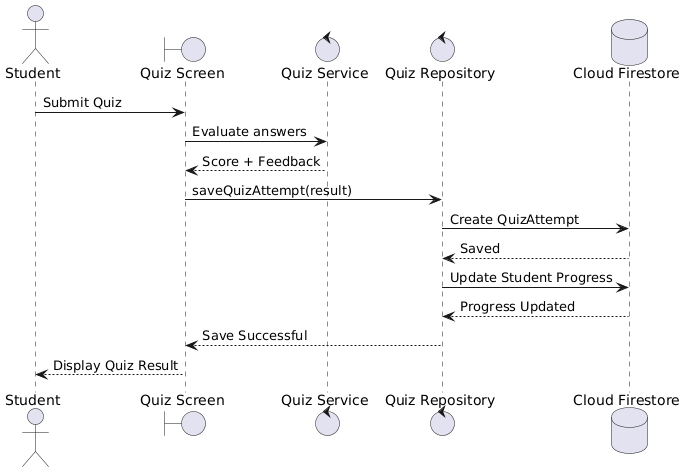

The diagram above was rendered by PlantUML. Its source (embedded in the PNG):
@startuml
actor Student
boundary "Quiz Screen" as QuizScreen
control "Quiz Service" as QuizService
control "Quiz Repository" as QuizRepo
database "Cloud Firestore" as Firestore

Student -> QuizScreen : Submit Quiz

QuizScreen -> QuizService : Evaluate answers
QuizService --> QuizScreen : Score + Feedback

QuizScreen -> QuizRepo : saveQuizAttempt(result)
QuizRepo -> Firestore : Create QuizAttempt
Firestore --> QuizRepo : Saved

QuizRepo -> Firestore : Update Student Progress
Firestore --> QuizRepo : Progress Updated

QuizRepo --> QuizScreen : Save Successful
QuizScreen --> Student : Display Quiz Result
@enduml